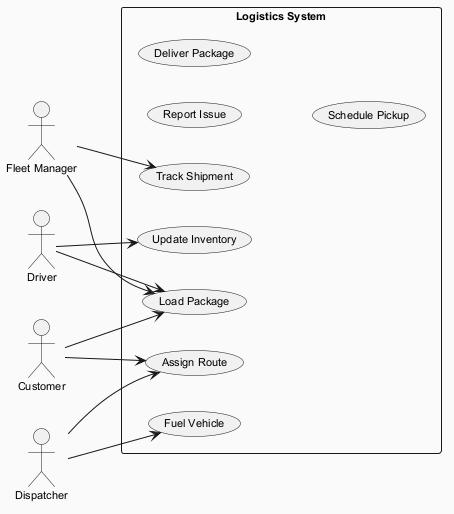

The diagram above was rendered by PlantUML. Its source (embedded in the PNG):
@startuml
skinparam backgroundColor #FAFAFA
skinparam classBackgroundColor #FFF3E0
skinparam classBorderColor #E65100
skinparam defaultFontSize 11
left to right direction
actor "Customer" as C
actor "Fleet Manager" as FM
actor "Driver" as D
actor "Dispatcher" as D1
rectangle "Logistics System" {
  usecase "Track Shipment" as UC_TrackShipment
  usecase "Report Issue" as UC_ReportIssue
  usecase "Load Package" as UC_LoadPackage
  usecase "Deliver Package" as UC_DeliverPackage
  usecase "Update Inventory" as UC_UpdateInventory
  usecase "Fuel Vehicle" as UC_FuelVehicle
  usecase "Schedule Pickup" as UC_SchedulePickup
  usecase "Assign Route" as UC_AssignRoute
}
C --> UC_LoadPackage
C --> UC_AssignRoute
FM --> UC_TrackShipment
FM --> UC_LoadPackage
D --> UC_UpdateInventory
D --> UC_LoadPackage
D1 --> UC_FuelVehicle
D1 --> UC_AssignRoute
@enduml